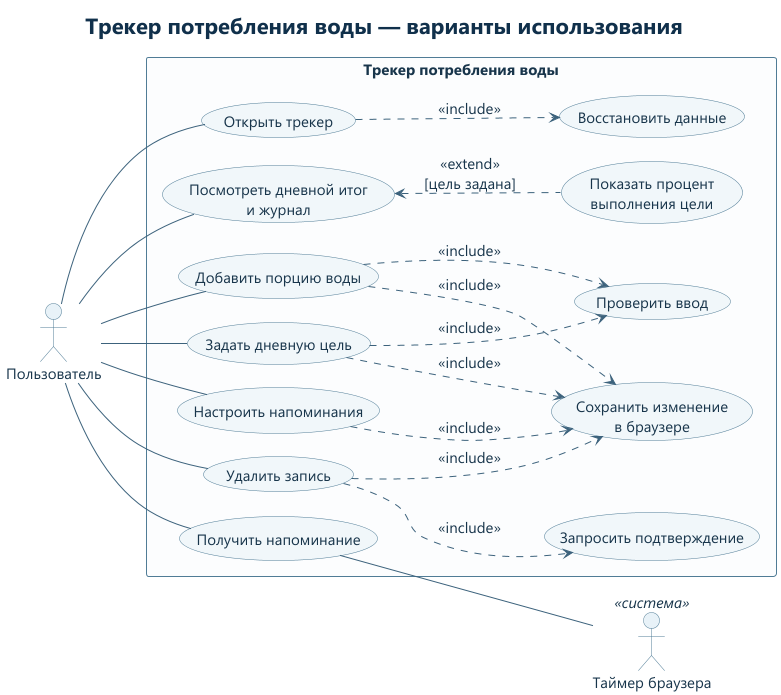

The diagram above was rendered by PlantUML. Its source (embedded in the PNG):
@startuml
left to right direction
skinparam backgroundColor #FFFFFF
skinparam defaultFontName Segoe UI
skinparam defaultFontSize 15
skinparam defaultFontColor #18354B
skinparam shadowing false
skinparam ArrowColor #3C627C
skinparam titleFontColor #10304B
skinparam titleFontSize 22
skinparam nodesep 24
skinparam ranksep 55
skinparam linetype spline
skinparam usecase {
  BackgroundColor #F1F7FA
  BorderColor #507C96
}
skinparam rectangle {
  BackgroundColor #FCFDFE
  BorderColor #507C96
}
skinparam actor {
  BackgroundColor #E8F2F8
  BorderColor #507C96
}

title Трекер потребления воды — варианты использования

actor "Пользователь" as User

rectangle "Трекер потребления воды" {
  usecase "Открыть трекер" as Open
  usecase "Посмотреть дневной итог\nи журнал" as Journal
  usecase "Добавить порцию воды" as Add
  usecase "Задать дневную цель" as Goal
  usecase "Удалить запись" as Delete
  usecase "Настроить напоминания" as Configure
  usecase "Получить напоминание" as Notify

  usecase "Восстановить данные" as Restore
  usecase "Показать процент\nвыполнения цели" as Progress
  usecase "Проверить ввод" as Validate
  usecase "Сохранить изменение\nв браузере" as Save
  usecase "Запросить подтверждение" as Confirm
}

actor "Таймер браузера" as Timer <<система>>



User -- Open
User -- Journal
User -- Add
User -- Goal
User -- Delete
User -- Configure
User -- Notify

Open ..> Restore : <<include>>
Journal <.. Progress : <<extend>>\n[цель задана]
Add ..> Validate : <<include>>
Goal ..> Validate : <<include>>
Add ..> Save : <<include>>
Goal ..> Save : <<include>>
Delete ..> Confirm : <<include>>
Delete ..> Save : <<include>>
Configure ..> Save : <<include>>
Notify -- Timer
@enduml